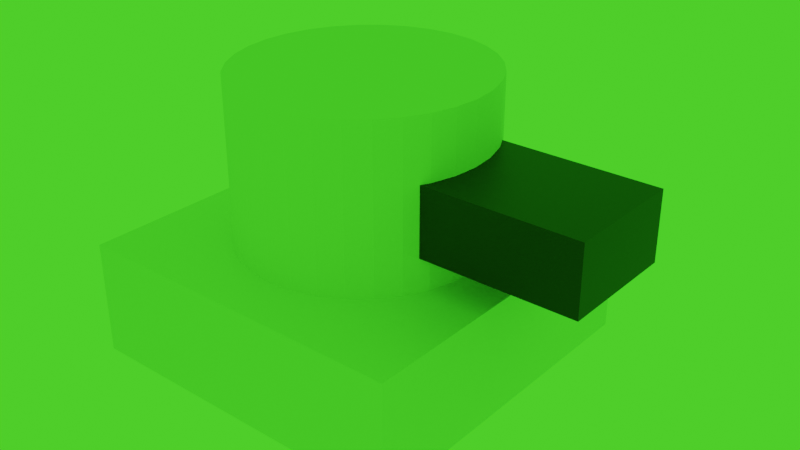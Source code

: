 # Source: test.blend  (saved by Blender 2.92.15; exported with 4.5.12 LTS)
import bpy
from mathutils import Matrix  # noqa: F401  (used for matrix-valued properties, if any)

bpy.ops.wm.read_factory_settings(use_empty=True)
scene = bpy.context.scene
scene.name = 'Scene'

# ---- collections
col_collection = bpy.data.collections.new('Collection'); scene.collection.children.link(col_collection)

# ---- images (referenced by path relative to the original .blend; pixels are not part of the script)
import os
ASSET_DIR = os.environ.get("B2B_ASSET_DIR", "")  # directory of the original .blend (textures are referenced by path, not embedded)
HERE = os.path.dirname(os.path.abspath(__file__))  # packed textures are extracted next to this script under _unpacked/

def load_image(name, relpath, width, height, colorspace="sRGB"):
    """Load a texture the original file referenced (path relative to the .blend, or extracted next to this script)."""
    p = next((c for c in (os.path.join(HERE, relpath), os.path.join(ASSET_DIR, relpath)) if relpath and os.path.exists(c)), "")
    if p:
        img = bpy.data.images.load(p, check_existing=True)
        img.name = name
    else:  # same state as the original file: an image datablock whose file is absent (Cycles renders it pink)
        img = bpy.data.images.new(name, width, height)
        img.source = "FILE"
        img.filepath = "//" + (relpath or name)
    img.colorspace_settings.name = colorspace
    return img
img_material_001_base_color = load_image('Material.001 Base Color', '_unpacked/Material.7730356f.png', 1024, 1024, 'sRGB')
img_material_001_base_color_001 = load_image('Material.001 Base Color.001', '', 1024, 1024, 'sRGB')

# ---- materials (node trees are filled in below, after node groups)
mat_material = bpy.data.materials.new('Material')
mat_material.alpha_threshold = 0.0
mat_material.use_transparent_shadow = False
mat_material.line_color = (0.0, 0.0, 0.0, 1.0)
mat_material_001 = bpy.data.materials.new('Material.001')
mat_material_001.use_transparent_shadow = False

# ---- material node trees
mat_material.use_nodes = True; mat_material.node_tree.nodes.clear()
_N = mat_material.node_tree.nodes; _L = mat_material.node_tree.links
n0 = _N.new('ShaderNodeOutputMaterial'); n0.name = 'Material Output'; n0.location = (300, 300)
n1 = _N.new('ShaderNodeBsdfPrincipled'); n1.name = 'Principled BSDF'; n1.location = (10, 300)
n1.distribution = 'GGX'
n1.subsurface_method = 'BURLEY'
n1.inputs[2].default_value = 0.4
n1.inputs[3].default_value = 1.45
n1.inputs[27].default_value = (0.0, 0.0, 0.0, 1.0)
n1.inputs[28].default_value = 1.0
_L.new(n1.outputs[0], n0.inputs[0])
n0.is_active_output = True
mat_material_001.use_nodes = True; mat_material_001.node_tree.nodes.clear()
_N = mat_material_001.node_tree.nodes; _L = mat_material_001.node_tree.links
n0 = _N.new('ShaderNodeBsdfPrincipled'); n0.name = 'Principled BSDF'; n0.location = (10, 300)
n0.distribution = 'GGX'
n0.subsurface_method = 'BURLEY'
n0.inputs[3].default_value = 1.45
n0.inputs[27].default_value = (0.0, 0.0, 0.0, 1.0)
n0.inputs[28].default_value = 1.0
n1 = _N.new('ShaderNodeOutputMaterial'); n1.name = 'Material Output'; n1.location = (300, 300)
n2 = _N.new('ShaderNodeTexImage'); n2.name = 'Image Texture'; n2.location = (-280, 280)
n2.image = img_material_001_base_color
n3 = _N.new('ShaderNodeTexImage'); n3.name = 'Image Texture.001'; n3.location = (0, 0)
n3.image = img_material_001_base_color_001
_L.new(n0.outputs[0], n1.inputs[0])
_L.new(n2.outputs[0], n0.inputs[0])
n1.is_active_output = True

# ---- world
world_world = bpy.data.worlds.new('World'); scene.world = world_world
world_world.use_nodes = True; world_world.node_tree.nodes.clear()
_N = world_world.node_tree.nodes; _L = world_world.node_tree.links
n0 = _N.new('ShaderNodeOutputWorld'); n0.name = 'World Output'; n0.location = (300, 300)
n1 = _N.new('ShaderNodeBackground'); n1.name = 'Background'; n1.location = (10, 300)
n1.inputs[0].default_value = (0.06288, 1.0, 0.02093, 1.0)
_L.new(n1.outputs[0], n0.inputs[0])
n0.is_active_output = True
world_world.color = (0.05088, 0.05088, 0.05088)
world_world.use_sun_shadow = False
world_world.sun_shadow_jitter_overblur = 0.0

# ---- meshes
me_cube = bpy.data.meshes.new('Cube')
me_cube.from_pydata([(1.0, 1.0, 1.0), (1.0, 1.0, -1.0), (1.0, -1.0, 1.0), (1.0, -1.0, -1.0), (-1.001, 1.001, 1.001), (-1.0, 1.0, -1.0), (-1.0, -1.0, 1.0), (-1.0, -1.0, -1.0)], [], [(0, 4, 6, 2), (3, 2, 6, 7), (7, 6, 4, 5), (5, 1, 3, 7), (1, 0, 2, 3), (5, 4, 0, 1)])
_uv = me_cube.uv_layers.new(name='UVMap')
_uv.uv.foreach_set('vector', [0.625, 0.5, 0.875, 0.5, 0.875, 0.75, 0.625, 0.75, 0.375, 0.75, 0.625, 0.75, 0.625, 1.0, 0.375, 1.0, 0.375, 0.0, 0.625, 0.0, 0.625, 0.25, 0.375, 0.25, 0.125, 0.5, 0.375, 0.5, 0.375, 0.75, 0.125, 0.75, 0.375, 0.5, 0.625, 0.5, 0.625, 0.75, 0.375, 0.75, 0.375, 0.25, 0.625, 0.25, 0.625, 0.5, 0.375, 0.5])
me_cube.materials.append(mat_material)
me_cube.use_remesh_preserve_volume = False
me_cube.use_remesh_preserve_attributes = False
me_cube.use_mirror_vertex_groups = False
me_cube.update()
me_cylinder_001 = bpy.data.meshes.new('Cylinder.001')
me_cylinder_001.from_pydata([(0.0, 0.7382, -0.4729), (0.0, 0.7382, 0.4729), (0.1404, 0.724, -0.4729), (0.1404, 0.724, 0.4729), (0.2753, 0.682, -0.4729), (0.2753, 0.682, 0.4729), (0.3997, 0.6138, -0.4729), (0.3997, 0.6138, 0.4729), (0.5087, 0.522, -0.4729), (0.5087, 0.522, 0.4729), (0.5982, 0.4101, -0.4729), (0.5982, 0.4101, 0.4729), (0.6647, 0.2825, -0.4729), (0.6647, 0.2825, 0.4729), (0.7056, 0.144, -0.4729), (0.7056, 0.144, 0.4729), (0.7194, 5.573e-08, -0.4729), (0.7194, 5.573e-08, 0.4729), (0.7056, -0.144, -0.4729), (0.7056, -0.144, 0.4729), (0.6647, -0.2825, -0.4729), (0.6647, -0.2825, 0.4729), (0.5982, -0.4101, -0.4729), (0.5982, -0.4101, 0.4729), (0.5087, -0.522, -0.4729), (0.5087, -0.522, 0.4729), (0.3997, -0.6138, -0.4729), (0.3997, -0.6138, 0.4729), (0.2753, -0.682, -0.4729), (0.2753, -0.682, 0.4729), (0.1404, -0.724, -0.4729), (0.1404, -0.724, 0.4729), (-2.344e-07, -0.7382, -0.4729), (-2.344e-07, -0.7382, 0.4729), (-0.1404, -0.724, -0.4729), (-0.1404, -0.724, 0.4729), (-0.2753, -0.682, -0.4729), (-0.2753, -0.682, 0.4729), (-0.3997, -0.6138, -0.4729), (-0.3997, -0.6138, 0.4729), (-0.5087, -0.522, -0.4729), (-0.5087, -0.522, 0.4729), (-0.5982, -0.4101, -0.4729), (-0.5982, -0.4101, 0.4729), (-0.6647, -0.2825, -0.4729), (-0.6647, -0.2825, 0.4729), (-0.7056, -0.144, -0.4729), (-0.7056, -0.144, 0.4729), (-0.7194, 7.128e-07, -0.4729), (-0.7194, 7.128e-07, 0.4729), (-0.7056, 0.144, -0.4729), (-0.7056, 0.144, 0.4729), (-0.6647, 0.2825, -0.4729), (-0.6647, 0.2825, 0.4729), (-0.5982, 0.4101, -0.4729), (-0.5982, 0.4101, 0.4729), (-0.5087, 0.522, -0.4729), (-0.5087, 0.522, 0.4729), (-0.3997, 0.6138, -0.4729), (-0.3997, 0.6138, 0.4729), (-0.2753, 0.682, -0.4729), (-0.2753, 0.682, 0.4729), (-0.1404, 0.724, -0.4729), (-0.1404, 0.724, 0.4729)], [], [(0, 1, 3, 2), (2, 3, 5, 4), (4, 5, 7, 6), (6, 7, 9, 8), (8, 9, 11, 10), (10, 11, 13, 12), (12, 13, 15, 14), (14, 15, 17, 16), (16, 17, 19, 18), (18, 19, 21, 20), (20, 21, 23, 22), (22, 23, 25, 24), (24, 25, 27, 26), (26, 27, 29, 28), (28, 29, 31, 30), (30, 31, 33, 32), (32, 33, 35, 34), (34, 35, 37, 36), (36, 37, 39, 38), (38, 39, 41, 40), (40, 41, 43, 42), (42, 43, 45, 44), (44, 45, 47, 46), (46, 47, 49, 48), (48, 49, 51, 50), (50, 51, 53, 52), (52, 53, 55, 54), (54, 55, 57, 56), (56, 57, 59, 58), (58, 59, 61, 60), (3, 1, 63, 61, 59, 57, 55, 53, 51, 49, 47, 45, 43, 41, 39, 37, 35, 33, 31, 29, 27, 25, 23, 21, 19, 17, 15, 13, 11, 9, 7, 5), (60, 61, 63, 62), (62, 63, 1, 0), (0, 2, 4, 6, 8, 10, 12, 14, 16, 18, 20, 22, 24, 26, 28, 30, 32, 34, 36, 38, 40, 42, 44, 46, 48, 50, 52, 54, 56, 58, 60, 62)])
_uv = me_cylinder_001.uv_layers.new(name='UVMap')
_uv.uv.foreach_set('vector', [1.0, 0.5, 1.0, 1.0, 0.9688, 1.0, 0.9688, 0.5, 0.9688, 0.5, 0.9688, 1.0, 0.9375, 1.0, 0.9375, 0.5, 0.9375, 0.5, 0.9375, 1.0, 0.9062, 1.0, 0.9062, 0.5, 0.9062, 0.5, 0.9062, 1.0, 0.875, 1.0, 0.875, 0.5, 0.875, 0.5, 0.875, 1.0, 0.8438, 1.0, 0.8438, 0.5, 0.8438, 0.5, 0.8438, 1.0, 0.8125, 1.0, 0.8125, 0.5, 0.8125, 0.5, 0.8125, 1.0, 0.7812, 1.0, 0.7812, 0.5, 0.7812, 0.5, 0.7812, 1.0, 0.75, 1.0, 0.75, 0.5, 0.75, 0.5, 0.75, 1.0, 0.7188, 1.0, 0.7188, 0.5, 0.7188, 0.5, 0.7188, 1.0, 0.6875, 1.0, 0.6875, 0.5, 0.6875, 0.5, 0.6875, 1.0, 0.6562, 1.0, 0.6562, 0.5, 0.6562, 0.5, 0.6562, 1.0, 0.625, 1.0, 0.625, 0.5, 0.625, 0.5, 0.625, 1.0, 0.5938, 1.0, 0.5938, 0.5, 0.5938, 0.5, 0.5938, 1.0, 0.5625, 1.0, 0.5625, 0.5, 0.5625, 0.5, 0.5625, 1.0, 0.5312, 1.0, 0.5312, 0.5, 0.5312, 0.5, 0.5312, 1.0, 0.5, 1.0, 0.5, 0.5, 0.5, 0.5, 0.5, 1.0, 0.4688, 1.0, 0.4688, 0.5, 0.4688, 0.5, 0.4688, 1.0, 0.4375, 1.0, 0.4375, 0.5, 0.4375, 0.5, 0.4375, 1.0, 0.4062, 1.0, 0.4062, 0.5, 0.4062, 0.5, 0.4062, 1.0, 0.375, 1.0, 0.375, 0.5, 0.375, 0.5, 0.375, 1.0, 0.3438, 1.0, 0.3438, 0.5, 0.3438, 0.5, 0.3438, 1.0, 0.3125, 1.0, 0.3125, 0.5, 0.3125, 0.5, 0.3125, 1.0, 0.2812, 1.0, 0.2812, 0.5, 0.2812, 0.5, 0.2812, 1.0, 0.25, 1.0, 0.25, 0.5, 0.25, 0.5, 0.25, 1.0, 0.2188, 1.0, 0.2188, 0.5, 0.2188, 0.5, 0.2188, 1.0, 0.1875, 1.0, 0.1875, 0.5, 0.1875, 0.5, 0.1875, 1.0, 0.1562, 1.0, 0.1562, 0.5, 0.1562, 0.5, 0.1562, 1.0, 0.125, 1.0, 0.125, 0.5, 0.125, 0.5, 0.125, 1.0, 0.09375, 1.0, 0.09375, 0.5, 0.09375, 0.5, 0.09375, 1.0, 0.0625, 1.0, 0.0625, 0.5, 0.2968, 0.4854, 0.25, 0.49, 0.2032, 0.4854, 0.1582, 0.4717, 0.1167, 0.4496, 0.08029, 0.4197, 0.05045, 0.3833, 0.02827, 0.3418, 0.01461, 0.2968, 0.01, 0.25, 0.01461, 0.2032, 0.02827, 0.1582, 0.05045, 0.1167, 0.08029, 0.08029, 0.1167, 0.05045, 0.1582, 0.02827, 0.2032, 0.01461, 0.25, 0.01, 0.2968, 0.01461, 0.3418, 0.02827, 0.3833, 0.05045, 0.4197, 0.08029, 0.4496, 0.1167, 0.4717, 0.1582, 0.4854, 0.2032, 0.49, 0.25, 0.4854, 0.2968, 0.4717, 0.3418, 0.4496, 0.3833, 0.4197, 0.4197, 0.3833, 0.4496, 0.3418, 0.4717, 0.0625, 0.5, 0.0625, 1.0, 0.03125, 1.0, 0.03125, 0.5, 0.03125, 0.5, 0.03125, 1.0, 0.0, 1.0, 0.0, 0.5, 0.75, 0.49, 0.7968, 0.4854, 0.8418, 0.4717, 0.8833, 0.4496, 0.9197, 0.4197, 0.9496, 0.3833, 0.9717, 0.3418, 0.9854, 0.2968, 0.99, 0.25, 0.9854, 0.2032, 0.9717, 0.1582, 0.9496, 0.1167, 0.9197, 0.08029, 0.8833, 0.05045, 0.8418, 0.02827, 0.7968, 0.01461, 0.75, 0.01, 0.7032, 0.01461, 0.6582, 0.02827, 0.6167, 0.05045, 0.5803, 0.08029, 0.5504, 0.1167, 0.5283, 0.1582, 0.5146, 0.2032, 0.51, 0.25, 0.5146, 0.2968, 0.5283, 0.3418, 0.5504, 0.3833, 0.5803, 0.4197, 0.6167, 0.4496, 0.6582, 0.4717, 0.7032, 0.4854])
me_cylinder_001.use_remesh_fix_poles = True
me_cylinder_001.use_remesh_preserve_attributes = False
me_cylinder_001.use_mirror_vertex_groups = False
me_cylinder_001.update()
me_cube_001 = bpy.data.meshes.new('Cube.001')
me_cube_001.from_pydata([(-0.208, -0.4159, -0.1797), (-0.208, -0.4159, 0.1797), (-0.208, 0.4159, -0.1797), (-0.208, 0.4159, 0.1797), (0.208, -0.4159, -0.1797), (0.208, -0.4159, 0.1797), (0.208, 0.4159, -0.1797), (0.208, 0.4159, 0.1797)], [], [(0, 1, 3, 2), (2, 3, 7, 6), (6, 7, 5, 4), (4, 5, 1, 0), (2, 6, 4, 0), (7, 3, 1, 5)])
_uv = me_cube_001.uv_layers.new(name='UVMap')
_uv.uv.foreach_set('vector', [0.375, 0.0, 0.625, 0.0, 0.625, 0.25, 0.375, 0.25, 0.375, 0.25, 0.625, 0.25, 0.625, 0.5, 0.375, 0.5, 0.375, 0.5, 0.625, 0.5, 0.625, 0.75, 0.375, 0.75, 0.375, 0.75, 0.625, 0.75, 0.625, 1.0, 0.375, 1.0, 0.125, 0.5, 0.375, 0.5, 0.375, 0.75, 0.125, 0.75, 0.625, 0.5, 0.875, 0.5, 0.875, 0.75, 0.625, 0.75])
me_cube_001.materials.append(mat_material_001)
me_cube_001.use_remesh_fix_poles = True
me_cube_001.use_remesh_preserve_attributes = False
me_cube_001.use_mirror_vertex_groups = False
me_cube_001.update()

# ---- objects
ob_cube = bpy.data.objects.new('Cube', me_cube)
ob_cylinder = bpy.data.objects.new('Cylinder', me_cylinder_001)
ob_cube_001 = bpy.data.objects.new('Cube.001', me_cube_001)

# ---- transforms, parenting, visibility, modifiers, constraints
ob_cube.location = (0.0, 0.0, 0.0)
ob_cube.scale = (1.0, 1.0, 0.3306)
ob_cube.lock_rotations_4d = False
ob_cube.empty_display_type = 'ARROWS'
ob_cube.lineart.crease_threshold = 0.0
ob_cylinder.location = (-0.00303, 0.04105, 0.8036)
ob_cylinder.rotation_euler = (0.0002434, 0.0002434, 5.923e-08)
ob_cylinder.lineart.crease_threshold = 0.0
ob_cube_001.location = (1.052, 0.05849, 0.722)
ob_cube_001.scale = (2.343, 0.8449, 1.105)
ob_cube_001.color = (1.0, 0.2157, 0.1712, 1.0)
ob_cube_001.lineart.crease_threshold = 0.0

# ---- collection membership
col_collection.objects.link(ob_cube)
col_collection.objects.link(ob_cylinder)
col_collection.objects.link(ob_cube_001)

# ---- scene / render settings (as saved in the file)
scene.frame_start = 1; scene.frame_end = 250; scene.frame_set(1)
scene.render.engine = 'BLENDER_EEVEE_NEXT'
scene.cycles.use_denoising = False
scene.cycles.samples = 128
scene.cycles.sampling_pattern = 'TABULATED_SOBOL'
scene.cycles.use_adaptive_sampling = False
scene.cycles.use_light_tree = False
scene.view_settings.view_transform = 'Filmic'
bpy.context.view_layer.update()

# ---- added for rendering (the .blend has no active camera): camera
cam_auto = bpy.data.cameras.new('AutoCamera')
cam_auto.lens = 50.0
cam_auto.sensor_width = 36.0
cam_auto.clip_end = 1000.0
ob_auto_camera = bpy.data.objects.new('AutoCamera', cam_auto)
scene.collection.objects.link(ob_auto_camera)
ob_auto_camera.location = (3.61034, -4.00917, 3.1464)
ob_auto_camera.rotation_euler = (1.09748, -7.21219e-08, 0.694738)
scene.camera = ob_auto_camera
bpy.context.view_layer.update()
